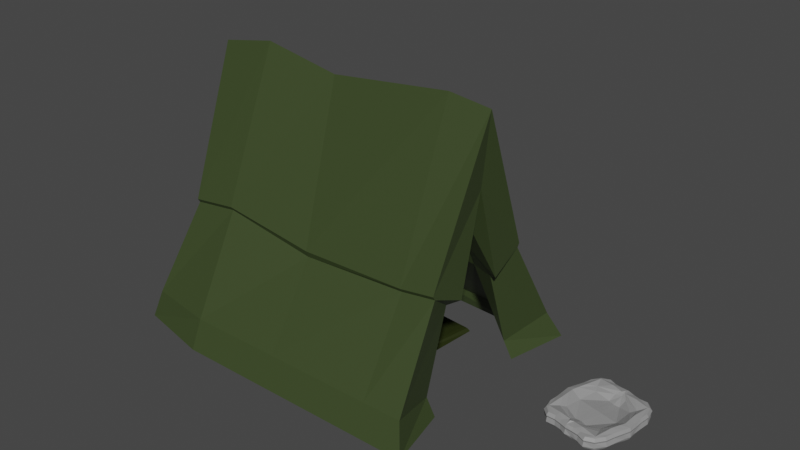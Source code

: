 # Source: tent.blend  (saved by Blender 2.80.75; exported with 4.5.12 LTS)
import bpy
from mathutils import Matrix  # noqa: F401  (used for matrix-valued properties, if any)

bpy.ops.wm.read_factory_settings(use_empty=True)
scene = bpy.context.scene
scene.name = 'Scene'

# ---- collections
col_collection = bpy.data.collections.new('Collection'); scene.collection.children.link(col_collection)

# ---- materials (node trees are filled in below, after node groups)
mat_tent = bpy.data.materials.new('Tent')
mat_tent.use_transparent_shadow = False
mat_inside = bpy.data.materials.new('inside')
mat_inside.use_transparent_shadow = False
mat_base_001 = bpy.data.materials.new('base.001')
mat_base_001.use_transparent_shadow = False
mat_base = bpy.data.materials.new('base')
mat_base.use_transparent_shadow = False

# ---- material node trees
mat_tent.use_nodes = True; mat_tent.node_tree.nodes.clear()
_N = mat_tent.node_tree.nodes; _L = mat_tent.node_tree.links
n0 = _N.new('ShaderNodeOutputMaterial'); n0.name = 'Material Output'; n0.location = (300, 300)
n1 = _N.new('ShaderNodeBsdfPrincipled'); n1.name = 'Principled BSDF'; n1.location = (10, 300)
n1.distribution = 'GGX'
n1.subsurface_method = 'BURLEY'
n1.inputs[0].default_value = (0.0414, 0.06072, 0.01927, 1.0)
n1.inputs[3].default_value = 1.45
n1.inputs[27].default_value = (0.0, 0.0, 0.0, 1.0)
n1.inputs[28].default_value = 1.0
_L.new(n1.outputs[0], n0.inputs[0])
n0.is_active_output = True
mat_inside.use_nodes = True; mat_inside.node_tree.nodes.clear()
_N = mat_inside.node_tree.nodes; _L = mat_inside.node_tree.links
n0 = _N.new('ShaderNodeOutputMaterial'); n0.name = 'Material Output'; n0.location = (300, 300)
n1 = _N.new('ShaderNodeBsdfPrincipled'); n1.name = 'Principled BSDF'; n1.location = (10, 300)
n1.distribution = 'GGX'
n1.subsurface_method = 'BURLEY'
n1.inputs[0].default_value = (0.2271, 0.2957, 0.1056, 1.0)
n1.inputs[3].default_value = 1.45
n1.inputs[27].default_value = (0.0, 0.0, 0.0, 1.0)
n1.inputs[28].default_value = 1.0
_L.new(n1.outputs[0], n0.inputs[0])
n0.is_active_output = True
mat_base_001.use_nodes = True; mat_base_001.node_tree.nodes.clear()
_N = mat_base_001.node_tree.nodes; _L = mat_base_001.node_tree.links
n0 = _N.new('ShaderNodeOutputMaterial'); n0.name = 'Material Output'; n0.location = (300, 300)
n1 = _N.new('ShaderNodeBsdfPrincipled'); n1.name = 'Principled BSDF'; n1.location = (10, 300)
n1.distribution = 'GGX'
n1.subsurface_method = 'BURLEY'
n1.inputs[0].default_value = (0.01895, 0.02539, 0.003458, 1.0)
n1.inputs[3].default_value = 1.45
n1.inputs[27].default_value = (0.0, 0.0, 0.0, 1.0)
n1.inputs[28].default_value = 1.0
_L.new(n1.outputs[0], n0.inputs[0])
n0.is_active_output = True
mat_base.use_nodes = True; mat_base.node_tree.nodes.clear()
_N = mat_base.node_tree.nodes; _L = mat_base.node_tree.links
n0 = _N.new('ShaderNodeOutputMaterial'); n0.name = 'Material Output'; n0.location = (300, 300)
n1 = _N.new('ShaderNodeBsdfPrincipled'); n1.name = 'Principled BSDF'; n1.location = (10, 300)
n1.distribution = 'GGX'
n1.subsurface_method = 'BURLEY'
n1.inputs[0].default_value = (0.2883, 0.2883, 0.2883, 1.0)
n1.inputs[3].default_value = 1.45
n1.inputs[27].default_value = (0.0, 0.0, 0.0, 1.0)
n1.inputs[28].default_value = 1.0
_L.new(n1.outputs[0], n0.inputs[0])
n0.is_active_output = True

# ---- world
world_world = bpy.data.worlds.new('World'); scene.world = world_world
world_world.use_nodes = True; world_world.node_tree.nodes.clear()
_N = world_world.node_tree.nodes; _L = world_world.node_tree.links
n0 = _N.new('ShaderNodeOutputWorld'); n0.name = 'World Output'; n0.location = (300, 300)
n1 = _N.new('ShaderNodeBackground'); n1.name = 'Background'; n1.location = (10, 300)
n1.inputs[0].default_value = (0.05088, 0.05088, 0.05088, 1.0)
_L.new(n1.outputs[0], n0.inputs[0])
n0.is_active_output = True
world_world.color = (0.05088, 0.05088, 0.05088)
world_world.use_sun_shadow = False
world_world.sun_shadow_jitter_overblur = 0.0

# ---- meshes
me_cube_001 = bpy.data.meshes.new('Cube.001')
me_cube_001.from_pydata([(-2.515, 0.0, 0.0001984), (-2.101, 0.0, 3.578), (-2.362, -1.44, 0.0001984), (1.971, -0.787, 0.0001984), (2.063, 0.0, 3.657), (2.164, -1.667, 0.0001984), (-1.879, 0.0, 2.69), (1.96, 0.0, 2.669), (1.845, -0.787, 0.2255), (2.021, -1.498, 0.3782), (-2.258, -1.346, 0.3782), (-2.418, 0.0, 0.2255), (0.0, -1.667, 0.0001984), (0.0, -1.576, 0.0001984), (-0.2363, 0.0, 3.532), (0.0, 0.0, 2.438), (0.0, -1.517, 0.2255), (0.0, -1.498, 0.3782), (-2.04, 0.0, 1.119), (1.837, -0.4346, 1.32), (1.96, -0.808, 1.603), (-1.96, -0.808, 1.603), (0.0, -0.7211, 1.217), (-6.086e-17, -0.808, 1.468), (-1.98, 0.0, 1.397), (1.979, -0.3345, 1.395), (1.96, -0.8406, 1.656), (-1.96, -0.8406, 1.656), (0.0, -0.4557, 1.524), (-1.525e-16, -0.8406, 1.556), (1.66, -1.471, 0.0001984), (1.481, -1.498, 0.3782), (1.481, -1.667, 0.0001984), (1.481, 0.0, 3.725), (1.481, 0.0, 2.613), (1.66, -1.471, 0.2255), (1.481, -0.5874, 1.295), (1.481, -0.808, 1.533), (1.481, -0.4239, 1.627), (1.481, -0.8406, 1.586), (-1.316, -1.667, 0.0001984), (-1.316, 0.0, 3.725), (-1.316, 0.0, 2.292), (-1.402, -1.34, 0.2255), (-1.402, -1.34, 0.0001984), (-1.316, -1.498, 0.3782), (-1.316, -0.808, 1.685), (-1.316, -0.4528, 1.151), (-1.316, -0.8406, 1.738), (-1.316, -0.1496, 1.439)], [], [(24, 6, 1, 27), (39, 33, 4, 26), (26, 4, 7, 25), (42, 41, 1, 6), (32, 5, 3, 30), (49, 42, 6, 24), (44, 43, 11, 0), (5, 9, 8, 3), (32, 31, 9, 5), (0, 11, 10, 2), (40, 45, 17, 12), (30, 35, 16, 13), (38, 34, 15, 28), (40, 12, 13, 44), (34, 33, 14, 15), (48, 41, 14, 29), (45, 46, 23, 17), (35, 36, 22, 16), (43, 47, 18, 11), (9, 20, 19, 8), (31, 37, 20, 9), (11, 18, 21, 10), (46, 48, 29, 23), (36, 38, 28, 22), (47, 49, 24, 18), (20, 26, 25, 19), (37, 39, 26, 20), (18, 24, 27, 21), (23, 29, 39, 37), (19, 25, 38, 36), (17, 23, 37, 31), (8, 19, 36, 35), (7, 4, 33, 34), (25, 7, 34, 38), (3, 8, 35, 30), (12, 17, 31, 32), (12, 32, 30, 13), (29, 14, 33, 39), (22, 28, 49, 47), (21, 27, 48, 46), (16, 22, 47, 43), (10, 21, 46, 45), (27, 1, 41, 48), (2, 40, 44, 0), (2, 10, 45, 40), (13, 16, 43, 44), (28, 15, 42, 49), (15, 14, 41, 42)])
_uv = me_cube_001.uv_layers.new(name='UVMap')
_uv.uv.foreach_set('vector', [0.4687, 0.09373, 0.524, 0.149, 0.625, 0.25, 0.5322, 0.25, 0.5322, 0.4694, 0.625, 0.4694, 0.625, 0.5, 0.5322, 0.5, 0.5322, 0.6572, 0.625, 0.75, 0.524, 0.75, 0.4687, 0.75, 0.524, 0.959, 0.625, 0.959, 0.625, 1.0, 0.524, 1.0, 0.3444, 0.5, 0.375, 0.5, 0.375, 0.75, 0.3444, 0.75, 0.4687, 0.959, 0.524, 0.959, 0.524, 1.0, 0.4687, 1.0, 0.375, 0.959, 0.3901, 0.959, 0.3901, 1.0, 0.375, 1.0, 0.375, 0.5, 0.4004, 0.5254, 0.3901, 0.75, 0.375, 0.75, 0.375, 0.4694, 0.4004, 0.4694, 0.4004, 0.5, 0.375, 0.5, 0.375, 0.0, 0.3901, 0.01512, 0.4004, 0.25, 0.375, 0.25, 0.375, 0.291, 0.4004, 0.291, 0.4004, 0.375, 0.375, 0.375, 0.375, 0.7806, 0.3901, 0.7806, 0.3901, 0.875, 0.375, 0.875, 0.4687, 0.7806, 0.524, 0.7806, 0.524, 0.875, 0.4687, 0.875, 0.166, 0.5, 0.25, 0.5, 0.25, 0.75, 0.166, 0.75, 0.524, 0.7806, 0.625, 0.7806, 0.625, 0.875, 0.524, 0.875, 0.5322, 0.291, 0.625, 0.291, 0.625, 0.375, 0.5322, 0.375, 0.4004, 0.291, 0.501, 0.291, 0.501, 0.375, 0.4004, 0.375, 0.3901, 0.7806, 0.4501, 0.7806, 0.4501, 0.875, 0.3901, 0.875, 0.3901, 0.959, 0.4501, 0.959, 0.4501, 1.0, 0.3901, 1.0, 0.4004, 0.5254, 0.501, 0.626, 0.4501, 0.75, 0.3901, 0.75, 0.4004, 0.4694, 0.501, 0.4694, 0.501, 0.5, 0.4004, 0.5, 0.3901, 0.01512, 0.4501, 0.07509, 0.501, 0.25, 0.4004, 0.25, 0.501, 0.291, 0.5322, 0.291, 0.5322, 0.375, 0.501, 0.375, 0.4501, 0.7806, 0.4687, 0.7806, 0.4687, 0.875, 0.4501, 0.875, 0.4501, 0.959, 0.4687, 0.959, 0.4687, 1.0, 0.4501, 1.0, 0.501, 0.626, 0.5322, 0.6572, 0.4687, 0.75, 0.4501, 0.75, 0.501, 0.4694, 0.5322, 0.4694, 0.5322, 0.5, 0.501, 0.5, 0.4501, 0.07509, 0.4687, 0.09373, 0.5322, 0.25, 0.501, 0.25, 0.501, 0.375, 0.5322, 0.375, 0.5322, 0.4694, 0.501, 0.4694, 0.4501, 0.75, 0.4687, 0.75, 0.4687, 0.7806, 0.4501, 0.7806, 0.4004, 0.375, 0.501, 0.375, 0.501, 0.4694, 0.4004, 0.4694, 0.3901, 0.75, 0.4501, 0.75, 0.4501, 0.7806, 0.3901, 0.7806, 0.524, 0.75, 0.625, 0.75, 0.625, 0.7806, 0.524, 0.7806, 0.4687, 0.75, 0.524, 0.75, 0.524, 0.7806, 0.4687, 0.7806, 0.375, 0.75, 0.3901, 0.75, 0.3901, 0.7806, 0.375, 0.7806, 0.375, 0.375, 0.4004, 0.375, 0.4004, 0.4694, 0.375, 0.4694, 0.25, 0.5, 0.3444, 0.5, 0.3444, 0.75, 0.25, 0.75, 0.5322, 0.375, 0.625, 0.375, 0.625, 0.4694, 0.5322, 0.4694, 0.4501, 0.875, 0.4687, 0.875, 0.4687, 0.959, 0.4501, 0.959, 0.501, 0.25, 0.5322, 0.25, 0.5322, 0.291, 0.501, 0.291, 0.3901, 0.875, 0.4501, 0.875, 0.4501, 0.959, 0.3901, 0.959, 0.4004, 0.25, 0.501, 0.25, 0.501, 0.291, 0.4004, 0.291, 0.5322, 0.25, 0.625, 0.25, 0.625, 0.291, 0.5322, 0.291, 0.125, 0.5, 0.166, 0.5, 0.166, 0.75, 0.125, 0.75, 0.375, 0.25, 0.4004, 0.25, 0.4004, 0.291, 0.375, 0.291, 0.375, 0.875, 0.3901, 0.875, 0.3901, 0.959, 0.375, 0.959, 0.4687, 0.875, 0.524, 0.875, 0.524, 0.959, 0.4687, 0.959, 0.524, 0.875, 0.625, 0.875, 0.625, 0.959, 0.524, 0.959])
me_cube_001.materials.append(mat_tent)
me_cube_001.use_remesh_preserve_volume = False
me_cube_001.use_remesh_preserve_attributes = False
me_cube_001.use_mirror_vertex_groups = False
me_cube_001.update()
me_cube_002 = bpy.data.meshes.new('Cube.002')
me_cube_002.from_pydata([(-1.0, -1.0, -1.0), (-0.9737, -0.9686, 1.0), (-1.0, 1.0, -1.0), (-0.8997, 0.9319, 1.0), (1.0, -1.0, -1.0), (1.0, -1.0, 1.0), (1.0, 1.0, -1.0), (1.0, 1.0, 1.0), (0.7364, 1.0, -1.0), (0.7364, 1.0, 1.0), (0.7364, -1.0, -1.0), (0.7364, -1.0, 1.0), (1.004, -1.031, 3.717), (1.004, 1.031, 3.717), (0.7448, 1.031, 2.902), (0.7448, -1.031, 2.902), (0.9984, -0.9244, 5.89), (0.9984, 0.9244, 5.89), (0.7839, 0.9244, 5.347), (0.7839, -0.9244, 5.347), (0.9605, -0.6374, 7.792), (0.9605, 0.6374, 7.792), (0.8551, 0.6374, 7.52), (0.8551, -0.6374, 7.52), (0.6029, 1.0, -1.0), (0.5766, -0.975, 1.746), (0.6106, 0.9948, 1.318), (0.6029, -1.0, -1.0), (0.5281, 1.0, -1.0), (0.5044, -0.9471, 1.712), (0.3492, 0.9279, 1.303), (0.5281, -1.0, -1.0), (-0.9363, -0.9188, 1.354), (-0.8661, 0.8826, 1.354), (0.46, -0.5102, 2.028), (0.3825, 0.3907, 2.595)], [], [(0, 1, 3, 2), (8, 9, 7, 6), (6, 7, 5, 4), (31, 29, 1, 0), (8, 6, 4, 10), (30, 3, 33, 35), (7, 9, 14, 13), (24, 8, 10, 27), (4, 5, 11, 10), (24, 26, 9, 8), (14, 15, 19, 18), (9, 11, 15, 14), (5, 7, 13, 12), (11, 5, 12, 15), (16, 17, 21, 20), (12, 13, 17, 16), (15, 12, 16, 19), (13, 14, 18, 17), (21, 22, 23, 20), (19, 16, 20, 23), (17, 18, 22, 21), (18, 19, 23, 22), (28, 30, 26, 24), (28, 24, 27, 31), (9, 26, 25, 11), (10, 11, 25, 27), (2, 28, 31, 0), (2, 3, 30, 28), (26, 30, 29, 25), (27, 25, 29, 31), (35, 33, 32, 34), (3, 1, 32, 33), (1, 29, 34, 32), (29, 30, 35, 34)])
me_cube_002.polygons.foreach_set('material_index', [1, 1, 1, 1, 1, 1, 0, 1, 1, 1, 0, 0, 0, 0, 0, 0, 0, 0, 0, 0, 0, 0, 1, 1, 1, 1, 1, 1, 0, 1, 1, 1, 1, 1])
_uv = me_cube_002.uv_layers.new(name='UVMap')
_uv.uv.foreach_set('vector', [0.375, 0.0, 0.625, 0.0, 0.625, 0.25, 0.375, 0.25, 0.375, 0.4671, 0.625, 0.4671, 0.625, 0.5, 0.375, 0.5, 0.375, 0.5, 0.625, 0.5, 0.625, 0.75, 0.375, 0.75, 0.375, 0.809, 0.625, 0.809, 0.625, 1.0, 0.375, 1.0, 0.3421, 0.5, 0.375, 0.5, 0.375, 0.75, 0.3421, 0.75, 0.625, 0.441, 0.625, 0.25, 0.625, 0.25, 0.625, 0.441, 0.625, 0.5, 0.625, 0.4671, 0.625, 0.4671, 0.625, 0.5, 0.3254, 0.5, 0.3421, 0.5, 0.3421, 0.75, 0.3254, 0.75, 0.375, 0.75, 0.625, 0.75, 0.625, 0.7829, 0.375, 0.7829, 0.375, 0.4504, 0.625, 0.4504, 0.625, 0.4671, 0.375, 0.4671, 0.6579, 0.5, 0.6579, 0.75, 0.6579, 0.75, 0.6579, 0.5, 0.6579, 0.5, 0.6579, 0.75, 0.6579, 0.75, 0.6579, 0.5, 0.625, 0.75, 0.625, 0.5, 0.625, 0.5, 0.625, 0.75, 0.625, 0.7829, 0.625, 0.75, 0.625, 0.75, 0.625, 0.7829, 0.625, 0.75, 0.625, 0.5, 0.625, 0.5, 0.625, 0.75, 0.625, 0.75, 0.625, 0.5, 0.625, 0.5, 0.625, 0.75, 0.625, 0.7829, 0.625, 0.75, 0.625, 0.75, 0.625, 0.7829, 0.625, 0.5, 0.625, 0.4671, 0.625, 0.4671, 0.625, 0.5, 0.625, 0.5, 0.6579, 0.5, 0.6579, 0.75, 0.625, 0.75, 0.625, 0.7829, 0.625, 0.75, 0.625, 0.75, 0.625, 0.7829, 0.625, 0.5, 0.625, 0.4671, 0.625, 0.4671, 0.625, 0.5, 0.6579, 0.5, 0.6579, 0.75, 0.6579, 0.75, 0.6579, 0.5, 0.375, 0.441, 0.625, 0.441, 0.625, 0.4504, 0.375, 0.4504, 0.316, 0.5, 0.3254, 0.5, 0.3254, 0.75, 0.316, 0.75, 0.6579, 0.5, 0.6746, 0.5, 0.6746, 0.75, 0.6579, 0.75, 0.375, 0.7829, 0.625, 0.7829, 0.625, 0.7996, 0.375, 0.7996, 0.125, 0.5, 0.316, 0.5, 0.316, 0.75, 0.125, 0.75, 0.375, 0.25, 0.625, 0.25, 0.625, 0.441, 0.375, 0.441, 0.6746, 0.5, 0.684, 0.5, 0.684, 0.75, 0.6746, 0.75, 0.375, 0.7996, 0.625, 0.7996, 0.625, 0.809, 0.375, 0.809, 0.684, 0.5, 0.875, 0.5, 0.875, 0.75, 0.684, 0.75, 0.625, 0.25, 0.625, 0.0, 0.625, 0.0, 0.625, 0.25, 0.625, 1.0, 0.625, 0.809, 0.625, 0.809, 0.625, 1.0, 0.684, 0.75, 0.684, 0.5, 0.684, 0.5, 0.684, 0.75])
me_cube_002.materials.append(mat_inside)
me_cube_002.materials.append(mat_base_001)
me_cube_002.use_remesh_preserve_volume = False
me_cube_002.use_remesh_preserve_attributes = False
me_cube_002.use_mirror_vertex_groups = False
me_cube_002.update()
me_cube_003 = bpy.data.meshes.new('Cube.003')
me_cube_003.from_pydata([(0.4196, 0.0, -0.9155), (0.6211, 0.0, -0.3925), (0.4198, -1.088, -0.0902), (0.3782, -0.9486, 0.02747), (0.8402, -1.004, -0.9155), (0.8374, -1.0, -0.0902), (0.9466, -0.75, -0.0902), (1.101, 0.0, -0.2852), (1.027, -0.464, -0.2852), (0.8731, -1.045, -0.2852), (0.0, -1.139, -0.9155), (0.0, -1.134, -0.0902), (0.4196, -1.092, -0.9155), (0.0, -1.179, -0.2852), (1.07, 0.0, -0.9155), (1.065, 0.0, -0.0902), (0.0, 0.0, -0.3925), (0.0, 0.0, -1.167), (0.3878, -1.147, -0.2852), (1.004, -0.4788, -0.411), (1.087, 0.0, -0.411), (0.401, -1.124, -0.411), (0.0, -1.162, -0.411), (0.8592, -1.028, -0.411), (0.9695, -0.5, -0.0902), (0.6733, -0.6835, -0.1728), (0.4196, -0.4999, -0.9155), (0.0, -0.8785, -0.2112), (0.0, -0.4999, -0.9155), (0.9732, -0.4999, -0.9155), (0.4007, -0.7961, -0.9155), (0.0, -1.012, 0.05021), (0.0, -0.7518, -0.9155), (0.9989, -0.7545, -0.2852), (0.9785, -0.7532, -0.411), (0.9502, -0.7518, -0.9155), (0.6305, -1.198, -0.2852), (0.6299, -1.137, -0.9155), (0.6286, -1.133, -0.0902), (0.6299, 0.0, -0.9155), (0.9022, 0.0, -0.01538), (0.6301, -1.172, -0.411), (0.8315, -0.4268, 0.02747), (0.6964, -0.4556, -0.9155), (0.7993, -0.9491, -0.04543), (0.6754, -0.7964, -0.9155), (0.1458, 0.0, -0.3925), (0.2016, -1.136, -0.411), (0.2111, -1.099, -0.0902), (0.1951, -1.159, -0.2852), (0.2093, -1.103, -0.9155), (0.214, 0.0, -1.167), (0.1777, -0.8278, -0.2529), (0.2093, -0.4724, -0.9155), (0.07044, -0.936, -0.01598), (0.1998, -0.7879, -0.9155), (1.031, -0.2001, -0.9155), (1.071, -0.1877, -0.2852), (1.054, -0.1937, -0.411), (1.027, -0.2023, -0.0902), (0.5748, -0.537, -0.2771), (0.4196, -0.2001, -0.9155), (0.0, -0.5769, -0.5189), (0.0, -0.2001, -1.065), (0.6568, -0.1821, -0.9155), (0.8736, -0.1727, 0.01135), (0.2121, -0.1889, -1.065), (0.1749, -0.6101, -0.5358), (0.8612, -1.032, -0.7329), (0.0, -1.193, -0.7329), (0.3763, -1.145, -0.7329), (1.106, 0.0, -0.7329), (1.038, -0.4362, -0.7329), (1.011, -0.7374, -0.7329), (0.6278, -1.198, -0.7329), (0.172, -1.143, -0.7329), (1.067, -0.1565, -0.7329)], [], [(36, 38, 2, 18), (42, 25, 3, 44), (33, 6, 5, 9), (52, 27, 31, 54), (45, 35, 4, 37), (55, 30, 12, 50), (54, 31, 11, 48), (41, 36, 18, 21), (49, 48, 11, 13), (44, 3, 2, 38), (58, 57, 8, 19), (74, 41, 21, 70), (73, 34, 23, 68), (75, 47, 22, 69), (76, 58, 19, 72), (19, 8, 33, 34), (72, 19, 34, 73), (47, 49, 13, 22), (34, 33, 9, 23), (65, 60, 25, 42), (67, 62, 27, 52), (66, 61, 26, 53), (64, 56, 29, 43), (57, 59, 24, 8), (53, 26, 30, 55), (43, 29, 35, 45), (8, 24, 6, 33), (26, 43, 45, 30), (61, 64, 43, 26), (59, 65, 42, 24), (68, 23, 41, 74), (6, 44, 38, 5), (23, 9, 36, 41), (30, 45, 37, 12), (24, 42, 44, 6), (9, 5, 38, 36), (28, 53, 55, 32), (63, 66, 53, 28), (60, 67, 52, 25), (21, 18, 49, 47), (70, 21, 47, 75), (18, 2, 48, 49), (3, 54, 48, 2), (32, 55, 50, 10), (25, 52, 54, 3), (1, 46, 67, 60), (17, 51, 66, 63), (15, 40, 65, 59), (0, 39, 64, 61), (7, 15, 59, 57), (39, 14, 56, 64), (51, 0, 61, 66), (46, 16, 62, 67), (40, 1, 60, 65), (71, 20, 58, 76), (20, 7, 57, 58), (14, 71, 76, 56), (12, 70, 75, 50), (4, 68, 74, 37), (29, 72, 73, 35), (56, 76, 72, 29), (50, 75, 69, 10), (35, 73, 68, 4), (37, 74, 70, 12)])
_uv = me_cube_003.uv_layers.new(name='UVMap')
_uv.uv.foreach_set('vector', [0.5625, 0.7812, 0.625, 0.7812, 0.625, 0.8125, 0.5625, 0.8125, 0.6562, 0.6875, 0.6875, 0.6875, 0.6875, 0.7188, 0.6562, 0.7188, 0.5625, 0.7188, 0.625, 0.7188, 0.625, 0.75, 0.5625, 0.75, 0.7188, 0.6875, 0.75, 0.6875, 0.75, 0.7188, 0.7188, 0.7188, 0.3438, 0.7188, 0.375, 0.7188, 0.375, 0.75, 0.3438, 0.75, 0.2812, 0.7188, 0.3125, 0.7188, 0.3125, 0.75, 0.2813, 0.75, 0.7188, 0.7188, 0.75, 0.7188, 0.75, 0.75, 0.7188, 0.75, 0.5, 0.7812, 0.5625, 0.7812, 0.5625, 0.8125, 0.5, 0.8125, 0.5625, 0.8438, 0.625, 0.8437, 0.625, 0.875, 0.5625, 0.875, 0.6562, 0.7188, 0.6875, 0.7188, 0.6875, 0.75, 0.6562, 0.75, 0.5, 0.6503, 0.5625, 0.6503, 0.5625, 0.6875, 0.5, 0.6875, 0.4375, 0.7812, 0.5, 0.7812, 0.5, 0.8125, 0.4375, 0.8125, 0.4375, 0.7187, 0.5, 0.7187, 0.5, 0.75, 0.4375, 0.75, 0.4375, 0.8437, 0.5, 0.8437, 0.5, 0.875, 0.4375, 0.875, 0.4375, 0.6503, 0.5, 0.6503, 0.5, 0.6875, 0.4375, 0.6875, 0.5, 0.6875, 0.5625, 0.6875, 0.5625, 0.7188, 0.5, 0.7187, 0.4375, 0.6875, 0.5, 0.6875, 0.5, 0.7187, 0.4375, 0.7187, 0.5, 0.8437, 0.5625, 0.8438, 0.5625, 0.875, 0.5, 0.875, 0.5, 0.7187, 0.5625, 0.7188, 0.5625, 0.75, 0.5, 0.75, 0.6562, 0.6503, 0.6875, 0.6503, 0.6875, 0.6875, 0.6562, 0.6875, 0.7188, 0.6503, 0.75, 0.6503, 0.75, 0.6875, 0.7188, 0.6875, 0.2812, 0.6503, 0.3125, 0.6503, 0.3125, 0.6875, 0.2812, 0.6875, 0.3438, 0.6503, 0.375, 0.6503, 0.375, 0.6875, 0.3438, 0.6875, 0.5625, 0.6503, 0.625, 0.6503, 0.625, 0.6875, 0.5625, 0.6875, 0.2812, 0.6875, 0.3125, 0.6875, 0.3125, 0.7188, 0.2812, 0.7188, 0.3438, 0.6875, 0.375, 0.6875, 0.375, 0.7188, 0.3438, 0.7188, 0.5625, 0.6875, 0.625, 0.6875, 0.625, 0.7188, 0.5625, 0.7188, 0.3125, 0.6875, 0.3438, 0.6875, 0.3438, 0.7188, 0.3125, 0.7188, 0.3125, 0.6503, 0.3438, 0.6503, 0.3438, 0.6875, 0.3125, 0.6875, 0.625, 0.6503, 0.6562, 0.6503, 0.6562, 0.6875, 0.625, 0.6875, 0.4375, 0.75, 0.5, 0.75, 0.5, 0.7812, 0.4375, 0.7812, 0.625, 0.7188, 0.6562, 0.7188, 0.6562, 0.75, 0.625, 0.75, 0.5, 0.75, 0.5625, 0.75, 0.5625, 0.7812, 0.5, 0.7812, 0.3125, 0.7188, 0.3438, 0.7188, 0.3438, 0.75, 0.3125, 0.75, 0.625, 0.6875, 0.6562, 0.6875, 0.6562, 0.7188, 0.625, 0.7188, 0.5625, 0.75, 0.625, 0.75, 0.625, 0.7812, 0.5625, 0.7812, 0.25, 0.6875, 0.2812, 0.6875, 0.2812, 0.7188, 0.25, 0.7188, 0.25, 0.6503, 0.2812, 0.6503, 0.2812, 0.6875, 0.25, 0.6875, 0.6875, 0.6503, 0.7188, 0.6503, 0.7188, 0.6875, 0.6875, 0.6875, 0.5, 0.8125, 0.5625, 0.8125, 0.5625, 0.8438, 0.5, 0.8437, 0.4375, 0.8125, 0.5, 0.8125, 0.5, 0.8437, 0.4375, 0.8437, 0.5625, 0.8125, 0.625, 0.8125, 0.625, 0.8437, 0.5625, 0.8438, 0.6875, 0.7188, 0.7188, 0.7188, 0.7188, 0.75, 0.6875, 0.75, 0.25, 0.7188, 0.2812, 0.7188, 0.2813, 0.75, 0.25, 0.75, 0.6875, 0.6875, 0.7188, 0.6875, 0.7188, 0.7188, 0.6875, 0.7188, 0.6875, 0.625, 0.7188, 0.625, 0.7188, 0.6503, 0.6875, 0.6503, 0.25, 0.625, 0.2812, 0.625, 0.2812, 0.6503, 0.25, 0.6503, 0.625, 0.625, 0.6562, 0.625, 0.6562, 0.6503, 0.625, 0.6503, 0.3125, 0.625, 0.3438, 0.625, 0.3438, 0.6503, 0.3125, 0.6503, 0.5625, 0.625, 0.625, 0.625, 0.625, 0.6503, 0.5625, 0.6503, 0.3438, 0.625, 0.375, 0.625, 0.375, 0.6503, 0.3438, 0.6503, 0.2812, 0.625, 0.3125, 0.625, 0.3125, 0.6503, 0.2812, 0.6503, 0.7188, 0.625, 0.75, 0.625, 0.75, 0.6503, 0.7188, 0.6503, 0.6562, 0.625, 0.6875, 0.625, 0.6875, 0.6503, 0.6562, 0.6503, 0.4375, 0.625, 0.5, 0.625, 0.5, 0.6503, 0.4375, 0.6503, 0.5, 0.625, 0.5625, 0.625, 0.5625, 0.6503, 0.5, 0.6503, 0.375, 0.625, 0.4375, 0.625, 0.4375, 0.6503, 0.375, 0.6503, 0.375, 0.8125, 0.4375, 0.8125, 0.4375, 0.8437, 0.375, 0.8438, 0.375, 0.75, 0.4375, 0.75, 0.4375, 0.7812, 0.375, 0.7812, 0.375, 0.6875, 0.4375, 0.6875, 0.4375, 0.7187, 0.375, 0.7188, 0.375, 0.6503, 0.4375, 0.6503, 0.4375, 0.6875, 0.375, 0.6875, 0.375, 0.8438, 0.4375, 0.8437, 0.4375, 0.875, 0.375, 0.875, 0.375, 0.7188, 0.4375, 0.7187, 0.4375, 0.75, 0.375, 0.75, 0.375, 0.7812, 0.4375, 0.7812, 0.4375, 0.8125, 0.375, 0.8125])
me_cube_003.materials.append(mat_base)
me_cube_003.use_remesh_preserve_volume = False
me_cube_003.use_remesh_preserve_attributes = False
me_cube_003.use_mirror_vertex_groups = False
me_cube_003.update()

# ---- objects
ob_tent = bpy.data.objects.new('Tent', me_cube_001)
ob_sack = bpy.data.objects.new('Sack', me_cube_002)
ob_fireplace = bpy.data.objects.new('Fireplace', me_cube_003)

# ---- transforms, parenting, visibility, modifiers, constraints
ob_tent.location = (0.0, 0.0, 0.0)
ob_tent.lineart.crease_threshold = 0.0
_m = ob_tent.modifiers.new('Mirror', 'MIRROR')
_m.use_axis = (False, True, False)
_m.use_clip = True
ob_sack.location = (-0.177, 0.5351, 0.02735)
ob_sack.rotation_euler = (0.0, -0.0, 3.054)
ob_sack.scale = (1.311, 0.5559, 0.02013)
ob_sack.lineart.crease_threshold = 0.0
ob_fireplace.location = (3.455, 0.4122, 0.1815)
ob_fireplace.rotation_euler = (0.0, -0.0, -0.2195)
ob_fireplace.scale = (0.4639, 0.4639, 0.1932)
ob_fireplace.lineart.crease_threshold = 0.0
_m = ob_fireplace.modifiers.new('Mirror', 'MIRROR')
_m.use_axis = (True, True, False)
_m.use_clip = True

# ---- collection membership
col_collection.objects.link(ob_tent)
col_collection.objects.link(ob_sack)
col_collection.objects.link(ob_fireplace)

# ---- scene / render settings (as saved in the file)
scene.frame_start = 1; scene.frame_end = 250; scene.frame_set(1)
scene.render.engine = 'BLENDER_EEVEE_NEXT'
scene.cycles.use_denoising = False
scene.cycles.samples = 128
scene.cycles.sampling_pattern = 'TABULATED_SOBOL'
scene.cycles.use_adaptive_sampling = False
scene.cycles.use_light_tree = False
scene.view_settings.view_transform = 'Filmic'
bpy.context.view_layer.update()

# ---- added for rendering (the .blend has no active camera and no usable light): camera, sun
cam_auto = bpy.data.cameras.new('AutoCamera')
cam_auto.lens = 50.0
cam_auto.sensor_width = 36.0
cam_auto.clip_end = 1000.0
ob_auto_camera = bpy.data.objects.new('AutoCamera', cam_auto)
scene.collection.objects.link(ob_auto_camera)
ob_auto_camera.location = (8.45364, -9.20696, 7.97845)
ob_auto_camera.rotation_euler = (1.09748, -7.21219e-08, 0.694738)
scene.camera = ob_auto_camera
light_auto_sun = bpy.data.lights.new('AutoSun', 'SUN')
light_auto_sun.energy = 3.0
light_auto_sun.angle = 0.0523599
ob_auto_sun = bpy.data.objects.new('AutoSun', light_auto_sun)
scene.collection.objects.link(ob_auto_sun)
ob_auto_sun.rotation_euler = (0.872665, 0.174533, 0.523599)
bpy.context.view_layer.update()

